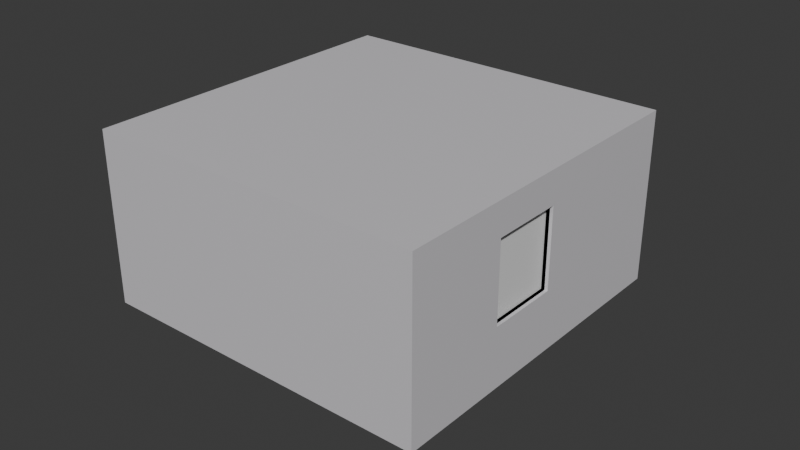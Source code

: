 # Source: Basic_ARMA_Cube_01.blend  (saved by Blender 4.2.67; exported with 4.5.12 LTS)
import bpy
from mathutils import Matrix  # noqa: F401  (used for matrix-valued properties, if any)

bpy.ops.wm.read_factory_settings(use_empty=True)
scene = bpy.context.scene
scene.name = 'Scene'

# ---- collections
col_a_booleans = bpy.data.collections.new('A_Booleans'); scene.collection.children.link(col_a_booleans)
col_collection = bpy.data.collections.new('Collection'); scene.collection.children.link(col_collection)
col_volumetric_boxes = bpy.data.collections.new('Volumetric Boxes'); scene.collection.children.link(col_volumetric_boxes)
col_light_portals = bpy.data.collections.new('Light Portals'); scene.collection.children.link(col_light_portals)
col_colliders = bpy.data.collections.new('Colliders'); scene.collection.children.link(col_colliders)
col_buildingfireview = bpy.data.collections.new('BuildingFireView'); col_colliders.children.link(col_buildingfireview)
col_lods = bpy.data.collections.new('LODS'); scene.collection.children.link(col_lods)

# ---- materials (node trees are filled in below, after node groups)
mat_exterior = bpy.data.materials.new('Exterior')
mat_interior = bpy.data.materials.new('Interior')
mat_dummyvolume_d3975b51f51e6bd5 = bpy.data.materials.new('dummyvolume_d3975b51f51e6bd5')
mat_dummyvolume_d3975b51f51e6bd5.diffuse_color = (0.6597, 0.645, 0.673, 1.0)
mat_prtmat_door = bpy.data.materials.new('PRTMAT_Door')
mat_prtmat_window = bpy.data.materials.new('PRTMAT_Window')
mat_default_7898c33735efbbb0 = bpy.data.materials.new('default_7898C33735EFBBB0')
mat_default_7898c33735efbbb0.diffuse_color = (0.1588, 0.439, 0.8716, 1.0)

# ---- material node trees
mat_exterior.use_nodes = True; mat_exterior.node_tree.nodes.clear()
_N = mat_exterior.node_tree.nodes; _L = mat_exterior.node_tree.links
n0 = _N.new('ShaderNodeBsdfPrincipled'); n0.name = 'Principled BSDF'; n0.location = (10, 300)
n1 = _N.new('ShaderNodeOutputMaterial'); n1.name = 'Material Output'; n1.location = (300, 300)
_L.new(n0.outputs[0], n1.inputs[0])
n1.is_active_output = True
mat_interior.use_nodes = True; mat_interior.node_tree.nodes.clear()
_N = mat_interior.node_tree.nodes; _L = mat_interior.node_tree.links
n0 = _N.new('ShaderNodeBsdfPrincipled'); n0.name = 'Principled BSDF'; n0.location = (10, 300)
n1 = _N.new('ShaderNodeOutputMaterial'); n1.name = 'Material Output'; n1.location = (300, 300)
_L.new(n0.outputs[0], n1.inputs[0])
n1.is_active_output = True
mat_dummyvolume_d3975b51f51e6bd5.use_nodes = True; mat_dummyvolume_d3975b51f51e6bd5.node_tree.nodes.clear()
_N = mat_dummyvolume_d3975b51f51e6bd5.node_tree.nodes; _L = mat_dummyvolume_d3975b51f51e6bd5.node_tree.links
n0 = _N.new('ShaderNodeBsdfPrincipled'); n0.name = 'Principled BSDF'; n0.location = (-200, 100)
n0.inputs[0].default_value = (0.6597, 0.645, 0.673, 1.0)
n1 = _N.new('ShaderNodeOutputMaterial'); n1.name = 'Material Output'; n1.location = (200, 100)
_L.new(n0.outputs[0], n1.inputs[0])
n1.is_active_output = True
mat_prtmat_door.use_nodes = True; mat_prtmat_door.node_tree.nodes.clear()
_N = mat_prtmat_door.node_tree.nodes; _L = mat_prtmat_door.node_tree.links
n0 = _N.new('ShaderNodeBsdfPrincipled'); n0.name = 'Principled BSDF'; n0.location = (-200, 100)
n1 = _N.new('ShaderNodeOutputMaterial'); n1.name = 'Material Output'; n1.location = (200, 100)
_L.new(n0.outputs[0], n1.inputs[0])
n1.is_active_output = True
mat_prtmat_window.use_nodes = True; mat_prtmat_window.node_tree.nodes.clear()
_N = mat_prtmat_window.node_tree.nodes; _L = mat_prtmat_window.node_tree.links
n0 = _N.new('ShaderNodeBsdfPrincipled'); n0.name = 'Principled BSDF'; n0.location = (-200, 100)
n1 = _N.new('ShaderNodeOutputMaterial'); n1.name = 'Material Output'; n1.location = (200, 100)
_L.new(n0.outputs[0], n1.inputs[0])
n1.is_active_output = True
mat_default_7898c33735efbbb0.use_nodes = True; mat_default_7898c33735efbbb0.node_tree.nodes.clear()
_N = mat_default_7898c33735efbbb0.node_tree.nodes; _L = mat_default_7898c33735efbbb0.node_tree.links
n0 = _N.new('ShaderNodeBsdfPrincipled'); n0.name = 'Principled BSDF'; n0.location = (-200, 100)
n0.inputs[0].default_value = (0.1588, 0.439, 0.8716, 1.0)
n1 = _N.new('ShaderNodeOutputMaterial'); n1.name = 'Material Output'; n1.location = (200, 100)
_L.new(n0.outputs[0], n1.inputs[0])
n1.is_active_output = True

# ---- world
world_world = bpy.data.worlds.new('World'); scene.world = world_world
world_world.use_nodes = True; world_world.node_tree.nodes.clear()
_N = world_world.node_tree.nodes; _L = world_world.node_tree.links
n0 = _N.new('ShaderNodeOutputWorld'); n0.name = 'World Output'; n0.location = (200, 100)
n1 = _N.new('ShaderNodeBackground'); n1.name = 'Background'; n1.location = (-200, 100)
n1.inputs[0].default_value = (0.05088, 0.05088, 0.05088, 1.0)
_L.new(n1.outputs[0], n0.inputs[0])
n0.is_active_output = True
world_world.color = (0.05088, 0.05088, 0.05088)
world_world.sun_shadow_jitter_overblur = 0.0

# ---- meshes
me_cube_001 = bpy.data.meshes.new('Cube.001')
me_cube_001.from_pydata([(-1.0, -1.0, -1.0), (-1.0, -1.0, 2.0), (-1.0, 3.0, -1.0), (-1.0, 3.0, 2.0), (1.0, -1.0, -1.0), (1.0, -1.0, 2.0), (1.0, 3.0, -1.0), (1.0, 3.0, 2.0)], [], [(0, 1, 3, 2), (2, 3, 7, 6), (6, 7, 5, 4), (4, 5, 1, 0), (2, 6, 4, 0), (7, 3, 1, 5)])
_uv = me_cube_001.uv_layers.new(name='UVMap')
_uv.uv.foreach_set('vector', [0.375, 0.0, 0.625, 0.0, 0.625, 0.25, 0.375, 0.25, 0.375, 0.25, 0.625, 0.25, 0.625, 0.5, 0.375, 0.5, 0.375, 0.5, 0.625, 0.5, 0.625, 0.75, 0.375, 0.75, 0.375, 0.75, 0.625, 0.75, 0.625, 1.0, 0.375, 1.0, 0.125, 0.5, 0.375, 0.5, 0.375, 0.75, 0.125, 0.75, 0.625, 0.5, 0.875, 0.5, 0.875, 0.75, 0.625, 0.75])
me_cube_001.update()
me_cube_002 = bpy.data.meshes.new('Cube.002')
me_cube_002.from_pydata([(-1.0, -1.0, -1.0), (-1.0, -1.0, 1.0), (-1.0, 1.0, -1.0), (-1.0, 1.0, 1.0), (1.0, -1.0, -1.0), (1.0, -1.0, 1.0), (1.0, 1.0, -1.0), (1.0, 1.0, 1.0)], [], [(0, 1, 3, 2), (2, 3, 7, 6), (6, 7, 5, 4), (4, 5, 1, 0), (2, 6, 4, 0), (7, 3, 1, 5)])
_uv = me_cube_002.uv_layers.new(name='UVMap')
_uv.uv.foreach_set('vector', [0.375, 0.0, 0.625, 0.0, 0.625, 0.25, 0.375, 0.25, 0.375, 0.25, 0.625, 0.25, 0.625, 0.5, 0.375, 0.5, 0.375, 0.5, 0.625, 0.5, 0.625, 0.75, 0.375, 0.75, 0.375, 0.75, 0.625, 0.75, 0.625, 1.0, 0.375, 1.0, 0.125, 0.5, 0.375, 0.5, 0.375, 0.75, 0.125, 0.75, 0.625, 0.5, 0.875, 0.5, 0.875, 0.75, 0.625, 0.75])
me_cube_002.update()
me_cube_003 = bpy.data.meshes.new('Cube.003')
me_cube_003.from_pydata([(-1.0, -1.0, -1.0), (-1.0, -1.0, 1.0), (-1.0, 1.0, -1.0), (-1.0, 1.0, 1.0), (1.0, -1.0, -1.0), (1.0, -1.0, 1.0), (1.0, 1.0, -1.0), (1.0, 1.0, 1.0)], [], [(0, 1, 3, 2), (2, 3, 7, 6), (6, 7, 5, 4), (4, 5, 1, 0), (2, 6, 4, 0), (7, 3, 1, 5)])
_uv = me_cube_003.uv_layers.new(name='UVMap')
_uv.uv.foreach_set('vector', [0.375, 0.0, 0.625, 0.0, 0.625, 0.25, 0.375, 0.25, 0.375, 0.25, 0.625, 0.25, 0.625, 0.5, 0.375, 0.5, 0.375, 0.5, 0.625, 0.5, 0.625, 0.75, 0.375, 0.75, 0.375, 0.75, 0.625, 0.75, 0.625, 1.0, 0.375, 1.0, 0.125, 0.5, 0.375, 0.5, 0.375, 0.75, 0.125, 0.75, 0.625, 0.5, 0.875, 0.5, 0.875, 0.75, 0.625, 0.75])
me_cube_003.update()
me_cube_004 = bpy.data.meshes.new('Cube.004')
me_cube_004.from_pydata([(-1.0, -1.0, -1.0), (-1.0, -1.0, 1.0), (-1.0, 1.0, -1.0), (-1.0, 1.0, 1.0), (1.0, -1.0, -1.0), (1.0, -1.0, 1.0), (1.0, 1.0, -1.0), (1.0, 1.0, 1.0)], [], [(0, 1, 3, 2), (2, 3, 7, 6), (6, 7, 5, 4), (4, 5, 1, 0), (2, 6, 4, 0), (7, 3, 1, 5)])
_uv = me_cube_004.uv_layers.new(name='UVMap')
_uv.uv.foreach_set('vector', [0.375, 0.0, 0.625, 0.0, 0.625, 0.25, 0.375, 0.25, 0.375, 0.25, 0.625, 0.25, 0.625, 0.5, 0.375, 0.5, 0.375, 0.5, 0.625, 0.5, 0.625, 0.75, 0.375, 0.75, 0.375, 0.75, 0.625, 0.75, 0.625, 1.0, 0.375, 1.0, 0.125, 0.5, 0.375, 0.5, 0.375, 0.75, 0.125, 0.75, 0.625, 0.5, 0.875, 0.5, 0.875, 0.75, 0.625, 0.75])
me_cube_004.update()
me_cube_005 = bpy.data.meshes.new('Cube.005')
me_cube_005.from_pydata([(-1.0, -1.0, -1.0), (-1.0, -1.0, 1.0), (-1.0, 1.0, -1.0), (-1.0, 1.0, 1.0), (1.0, -1.0, -1.0), (1.0, -1.0, 1.0), (1.0, 1.0, -1.0), (1.0, 1.0, 1.0)], [], [(0, 1, 3, 2), (2, 3, 7, 6), (6, 7, 5, 4), (4, 5, 1, 0), (2, 6, 4, 0), (7, 3, 1, 5)])
_uv = me_cube_005.uv_layers.new(name='UVMap')
_uv.uv.foreach_set('vector', [0.375, 0.0, 0.625, 0.0, 0.625, 0.25, 0.375, 0.25, 0.375, 0.25, 0.625, 0.25, 0.625, 0.5, 0.375, 0.5, 0.375, 0.5, 0.625, 0.5, 0.625, 0.75, 0.375, 0.75, 0.375, 0.75, 0.625, 0.75, 0.625, 1.0, 0.375, 1.0, 0.125, 0.5, 0.375, 0.5, 0.375, 0.75, 0.125, 0.75, 0.625, 0.5, 0.875, 0.5, 0.875, 0.75, 0.625, 0.75])
me_cube_005.update()
me_cube_007 = bpy.data.meshes.new('Cube.007')
me_cube_007.from_pydata([(-0.9477, -0.9481, -0.9416), (-0.9477, -0.9481, 1.897), (-0.9477, 2.844, -0.9416), (-0.9477, 2.844, 1.897), (0.942, -0.9481, -0.9416), (0.942, -0.9481, 1.897), (0.942, 2.844, -0.9416), (0.942, 2.844, 1.897)], [], [(0, 1, 3, 2), (2, 3, 7, 6), (6, 7, 5, 4), (4, 5, 1, 0), (2, 6, 4, 0), (3, 1, 5, 7)])
_uv = me_cube_007.uv_layers.new(name='UVMap')
_uv.uv.foreach_set('vector', [0.375, 0.0, 0.625, 0.0, 0.625, 0.25, 0.375, 0.25, 0.375, 0.25, 0.625, 0.25, 0.625, 0.5, 0.375, 0.5, 0.375, 0.5, 0.625, 0.5, 0.625, 0.75, 0.375, 0.75, 0.375, 0.75, 0.625, 0.75, 0.625, 1.0, 0.375, 1.0, 0.375, 0.25, 0.375, 0.5, 0.375, 0.75, 0.375, 1.0, 0.625, 0.25, 0.625, 1.0, 0.625, 0.75, 0.625, 0.5])
me_cube_007.update()
me_cube = bpy.data.meshes.new('Cube')
me_cube.from_pydata([(-3.0, -3.5, 0.0), (-2.85, -3.425, 0.05), (-3.0, -3.5, 3.0), (-2.85, -3.425, 2.9), (-3.0, 2.5, 0.0), (-2.85, 2.275, 0.05), (-3.0, 2.5, 3.0), (-2.85, 2.275, 2.9), (3.0, -3.5, 0.0), (2.85, -3.425, 0.05), (3.0, -3.5, 3.0), (2.85, -3.425, 2.9), (3.0, 2.5, 0.0), (2.85, 2.275, 0.05), (3.0, 2.5, 3.0), (2.85, 2.275, 2.9)], [], [(0, 2, 6, 4), (4, 6, 14, 12), (12, 14, 10, 8), (8, 10, 2, 0), (4, 12, 8, 0), (14, 6, 2, 10), (1, 5, 7, 3), (5, 13, 15, 7), (13, 9, 11, 15), (9, 1, 3, 11), (5, 1, 9, 13), (15, 11, 3, 7)])
_uv = me_cube.uv_layers.new(name='UVMap')
_uv.uv.foreach_set('vector', [0.375, 0.0, 0.625, 0.0, 0.625, 0.25, 0.375, 0.25, 0.375, 0.25, 0.625, 0.25, 0.625, 0.5, 0.375, 0.5, 0.375, 0.5, 0.625, 0.5, 0.625, 0.75, 0.375, 0.75, 0.375, 0.75, 0.625, 0.75, 0.625, 1.0, 0.375, 1.0, 0.125, 0.5, 0.375, 0.5, 0.375, 0.75, 0.125, 0.75, 0.625, 0.5, 0.875, 0.5, 0.875, 0.75, 0.625, 0.75, 0.375, 0.0, 0.375, 0.25, 0.625, 0.25, 0.625, 0.0, 0.375, 0.25, 0.375, 0.5, 0.625, 0.5, 0.625, 0.25, 0.375, 0.5, 0.375, 0.75, 0.625, 0.75, 0.625, 0.5, 0.375, 0.75, 0.375, 1.0, 0.625, 1.0, 0.625, 0.75, 0.125, 0.5, 0.125, 0.75, 0.375, 0.75, 0.375, 0.5, 0.625, 0.5, 0.625, 0.75, 0.875, 0.75, 0.875, 0.5])
me_cube.update()
me_cube_012 = bpy.data.meshes.new('Cube.012')
me_cube_012.from_pydata([(-3.0, -3.5, 0.0), (-2.85, -3.425, 0.05), (-3.0, -3.5, 3.0), (-2.85, -3.425, 2.9), (-3.0, 2.5, 0.0), (-2.85, 2.275, 0.05), (-3.0, 2.5, 3.0), (-2.85, 2.275, 2.9), (3.0, -3.5, 0.0), (2.85, -3.425, 0.05), (3.0, -3.5, 3.0), (2.85, -3.425, 2.9), (3.0, 2.5, 0.0), (2.85, 2.275, 0.05), (3.0, 2.5, 3.0), (2.85, 2.275, 2.9), (-0.625, 2.5, 2.428), (0.625, 2.5, 2.428), (-0.625, 2.5, 0.05776), (0.625, 2.5, 0.05776), (-0.625, 2.275, 0.05776), (0.625, 2.275, 0.05776), (-0.625, 2.275, 2.428), (0.625, 2.275, 2.428), (3.0, -1.639, 2.46), (3.0, -0.3394, 2.46), (3.0, -1.639, 1.04), (3.0, -0.3394, 1.04), (2.85, -1.639, 1.04), (2.85, -0.3394, 1.04), (2.85, -1.639, 2.46), (2.85, -0.3394, 2.46), (-3.0, -1.639, 1.04), (-3.0, -1.639, 2.46), (-3.0, -0.3394, 2.46), (-3.0, -0.3394, 1.04), (-2.85, -0.3394, 1.04), (-2.85, -1.639, 1.04), (-2.85, -1.639, 2.46), (-2.85, -0.3394, 2.46)], [], [(32, 0, 2, 33), (2, 6, 4, 0, 32, 35, 34, 33), (16, 18, 4, 6, 14, 12, 19, 17), (12, 4, 18, 19), (24, 10, 8, 26), (27, 26, 8, 12, 14, 10, 24, 25), (8, 10, 2, 0), (4, 12, 8, 0), (14, 6, 2, 10), (37, 1, 5, 7, 3, 38, 39, 36), (38, 3, 1, 37), (23, 21, 13, 15, 7, 5, 20, 22), (20, 5, 13, 21), (11, 30, 28, 9), (30, 11, 15, 13, 9, 28, 29, 31), (9, 1, 3, 11), (5, 1, 9, 13), (15, 11, 3, 7), (20, 18, 16, 22), (23, 17, 19, 21), (21, 19, 18, 20), (16, 17, 23, 22), (29, 27, 25, 31), (30, 24, 26, 28), (26, 27, 29, 28), (31, 25, 24, 30), (34, 35, 36, 39), (37, 32, 33, 38), (35, 32, 37, 36), (34, 39, 38, 33)])
me_cube_012.polygons.foreach_set('material_index', [0, 0, 0, 0, 0, 0, 0, 0, 0, 1, 1, 1, 0, 1, 1, 1, 1, 1, 1, 1, 1, 1, 1, 1, 1, 1, 1, 1, 1, 1])
_uv = me_cube_012.uv_layers.new(name='UVMapMask')
_uv.uv.foreach_set('vector', [0.4415, 0.7679, 0.3381, 0.8258, 0.3381, 0.659, 0.4415, 0.689, 0.3381, 0.659, 0.6717, 0.659, 0.6717, 0.8258, 0.3381, 0.8258, 0.4415, 0.7679, 0.5138, 0.7679, 0.5138, 0.689, 0.4415, 0.689, 0.1335, 0.6908, 0.1335, 0.8226, 0.00148, 0.8258, 0.00148, 0.659, 0.3351, 0.659, 0.3351, 0.8258, 0.2031, 0.8226, 0.2031, 0.6908, 0.3351, 0.8258, 0.00148, 0.8258, 0.1335, 0.8226, 0.2031, 0.8226, 0.2317, 0.8602, 0.3351, 0.8302, 0.3351, 0.997, 0.2317, 0.9392, 0.1594, 0.9392, 0.2317, 0.9392, 0.3351, 0.997, 0.001476, 0.997, 0.001476, 0.8302, 0.3351, 0.8302, 0.2317, 0.8602, 0.1594, 0.8602, 0.8415, 0.9729, 0.6747, 0.9729, 0.6747, 0.6393, 0.8415, 0.6393, 0.6717, 0.3351, 0.3381, 0.3351, 0.3381, 0.001476, 0.6717, 0.001476, 0.3351, 0.3351, 0.001476, 0.3351, 0.001476, 0.001479, 0.3351, 0.001479, 0.7781, 0.1008, 0.8331, 0.00148, 0.8331, 0.3184, 0.6747, 0.3184, 0.6747, 0.001479, 0.6991, 0.1008, 0.6991, 0.1731, 0.7781, 0.1731, 0.6991, 0.1008, 0.6747, 0.001479, 0.8331, 0.00148, 0.7781, 0.1008, 0.7009, 0.5117, 0.8327, 0.5117, 0.8331, 0.6354, 0.6747, 0.6354, 0.6747, 0.3184, 0.8331, 0.3184, 0.8327, 0.4422, 0.7009, 0.4422, 0.8327, 0.4422, 0.8331, 0.3184, 0.8331, 0.6354, 0.8327, 0.5117, 0.3381, 0.8302, 0.4374, 0.8547, 0.4374, 0.9336, 0.3381, 0.9887, 0.4374, 0.8547, 0.3381, 0.8302, 0.655, 0.8302, 0.655, 0.9887, 0.3381, 0.9887, 0.4374, 0.9336, 0.5097, 0.9336, 0.5097, 0.8547, 0.9946, 0.001473, 0.9946, 0.3184, 0.8361, 0.3184, 0.8361, 0.001472, 0.6384, 0.6551, 0.3214, 0.6551, 0.3214, 0.3381, 0.6384, 0.3381, 0.3184, 0.6551, 0.001479, 0.6551, 0.001479, 0.3381, 0.3184, 0.3381, 0.8361, 0.3349, 0.8361, 0.3223, 0.9679, 0.3223, 0.9679, 0.3349, 0.9679, 0.3381, 0.9679, 0.3506, 0.8361, 0.3506, 0.8361, 0.3381, 0.7716, 0.1038, 0.7716, 0.1163, 0.7021, 0.1163, 0.7021, 0.1038, 0.7716, 0.1321, 0.7021, 0.1321, 0.7021, 0.1196, 0.7716, 0.1196, 0.8361, 0.3622, 0.8361, 0.3538, 0.9151, 0.3538, 0.9151, 0.3622, 0.6413, 0.3381, 0.6497, 0.3381, 0.6497, 0.4171, 0.6413, 0.4171, 0.7744, 0.1673, 0.7021, 0.1673, 0.7021, 0.159, 0.7744, 0.159, 0.7021, 0.1437, 0.7021, 0.1353, 0.7744, 0.1353, 0.7744, 0.1437, 0.997, 0.3622, 0.918, 0.3622, 0.918, 0.3538, 0.997, 0.3538, 0.6609, 0.4171, 0.6526, 0.4171, 0.6526, 0.3381, 0.6609, 0.3381, 0.8361, 0.3656, 0.9084, 0.3656, 0.9084, 0.374, 0.8361, 0.374, 0.7021, 0.1555, 0.7021, 0.1471, 0.7744, 0.1471, 0.7744, 0.1555])
_uv.active_render = True
_uv = me_cube_012.uv_layers.new(name='UVMapTexture')
_uv.uv.foreach_set('vector', [0.2341, 1.734, -0.2414, 2.0, -0.2414, 1.233, 0.2341, 1.371, -0.2414, 1.233, 1.292, 1.233, 1.292, 2.0, -0.2414, 2.0, 0.2341, 1.734, 0.5664, 1.734, 0.5664, 1.371, 0.2341, 1.371, -1.181, 1.379, -1.181, 1.985, -1.788, 2.0, -1.788, 1.233, -0.255, 1.233, -0.255, 2.0, -0.8619, 1.985, -0.8619, 1.379, -0.255, 2.0, -1.788, 2.0, -1.181, 1.985, -0.8619, 1.985, -0.7305, 2.158, -0.255, 2.02, -0.255, 2.787, -0.7305, 2.521, -1.063, 2.521, -0.7305, 2.521, -0.255, 2.787, -1.788, 2.787, -1.788, 2.02, -0.255, 2.02, -0.7305, 2.158, -1.063, 2.158, 2.072, 2.676, 1.306, 2.676, 1.306, 1.143, 2.072, 1.143, 1.292, -0.2551, -0.2414, -0.2551, -0.2414, -1.788, 1.292, -1.788, -0.255, -0.2551, -1.788, -0.2551, -1.788, -1.788, -0.255, -1.788, 1.781, -1.332, 2.034, -1.788, 2.034, -0.3318, 1.306, -0.3318, 1.306, -1.788, 1.418, -1.332, 1.418, -0.9999, 1.781, -0.9999, 1.418, -1.332, 1.306, -1.788, 2.034, -1.788, 1.781, -1.332, 1.426, 0.5563, 2.032, 0.5563, 2.034, 1.125, 1.306, 1.125, 1.306, -0.3318, 2.034, -0.3318, 2.032, 0.2369, 1.426, 0.2369, 2.032, 0.2369, 2.034, -0.3318, 2.034, 1.125, 2.032, 0.5563, -0.2414, 2.02, 0.2149, 2.133, 0.2149, 2.496, -0.2414, 2.749, 0.2149, 2.133, -0.2414, 2.02, 1.215, 2.02, 1.215, 2.749, -0.2414, 2.749, 0.2149, 2.496, 0.5472, 2.496, 0.5472, 2.133, 2.776, -1.789, 2.776, -0.3318, 2.047, -0.3318, 2.047, -1.789, 1.139, 1.215, -0.318, 1.215, -0.318, -0.2415, 1.139, -0.2415, -0.3316, 1.215, -1.788, 1.215, -1.788, -0.2414, -0.3316, -0.2414, 2.048, -0.2563, 2.048, -0.3138, 2.653, -0.3138, 2.653, -0.2563, 2.653, -0.2415, 2.653, -0.184, 2.048, -0.184, 2.048, -0.2415, 1.751, -1.318, 1.751, -1.261, 1.432, -1.261, 1.432, -1.318, 1.751, -1.188, 1.432, -1.188, 1.432, -1.246, 1.751, -1.246, 2.047, -0.1307, 2.047, -0.1691, 2.41, -0.1691, 2.41, -0.1307, 1.152, -0.2415, 1.191, -0.2415, 1.191, 0.1214, 1.152, 0.1214, 1.764, -1.026, 1.432, -1.026, 1.432, -1.065, 1.764, -1.065, 1.432, -1.135, 1.432, -1.173, 1.764, -1.173, 1.764, -1.135, 2.787, -0.1307, 2.424, -0.1307, 2.424, -0.1691, 2.787, -0.1691, 1.242, 0.1214, 1.204, 0.1214, 1.204, -0.2415, 1.242, -0.2415, 2.047, -0.1148, 2.38, -0.1148, 2.38, -0.07646, 2.047, -0.07646, 1.432, -1.081, 1.432, -1.119, 1.764, -1.119, 1.764, -1.081])
me_cube_012.materials.append(mat_exterior)
me_cube_012.materials.append(mat_interior)
me_cube_012.update()
me_cube_006 = bpy.data.meshes.new('Cube.006')
me_cube_006.from_pydata([(-2.85, -3.425, 0.05), (-2.85, -3.425, 2.9), (-2.85, 2.275, 0.05), (-2.85, 2.275, 2.9), (2.85, -3.425, 0.05), (2.85, -3.425, 2.9), (2.85, 2.275, 0.05), (2.85, 2.275, 2.9)], [], [(0, 1, 3, 2), (2, 3, 7, 6), (6, 7, 5, 4), (4, 5, 1, 0), (2, 6, 4, 0), (7, 3, 1, 5)])
_uv = me_cube_006.uv_layers.new(name='UVMap')
_uv.uv.foreach_set('vector', [0.375, 0.0, 0.625, 0.0, 0.625, 0.25, 0.375, 0.25, 0.375, 0.25, 0.625, 0.25, 0.625, 0.5, 0.375, 0.5, 0.375, 0.5, 0.625, 0.5, 0.625, 0.75, 0.375, 0.75, 0.375, 0.75, 0.625, 0.75, 0.625, 1.0, 0.375, 1.0, 0.125, 0.5, 0.375, 0.5, 0.375, 0.75, 0.125, 0.75, 0.625, 0.5, 0.875, 0.5, 0.875, 0.75, 0.625, 0.75])
me_cube_006.materials.append(mat_dummyvolume_d3975b51f51e6bd5)
me_cube_006.update()
me_cube_008 = bpy.data.meshes.new('Cube.008')
me_cube_008.from_pydata([(-3.046, -3.537, -0.03209), (-2.843, -3.422, 0.05843), (-3.046, -3.537, 3.047), (-2.843, -3.422, 2.897), (-3.046, 2.579, -0.03209), (-2.843, 2.267, 0.05843), (-3.046, 2.579, 3.047), (-2.843, 2.267, 2.897), (3.055, -3.537, -0.03209), (2.826, -3.422, 0.05843), (3.055, -3.537, 3.047), (2.826, -3.422, 2.897), (3.055, 2.579, -0.03209), (2.826, 2.267, 0.05843), (3.055, 2.579, 3.047), (2.826, 2.267, 2.897)], [], [(0, 2, 6, 4), (4, 6, 14, 12), (12, 14, 10, 8), (8, 10, 2, 0), (4, 12, 8, 0), (6, 2, 10, 14), (1, 5, 7, 3), (5, 13, 15, 7), (13, 9, 11, 15), (9, 1, 3, 11), (5, 1, 9, 13), (7, 15, 11, 3)])
_uv = me_cube_008.uv_layers.new(name='UVMap')
_uv.uv.foreach_set('vector', [0.375, 0.0, 0.625, 0.0, 0.625, 0.25, 0.375, 0.25, 0.375, 0.25, 0.625, 0.25, 0.625, 0.5, 0.375, 0.5, 0.375, 0.5, 0.625, 0.5, 0.625, 0.75, 0.375, 0.75, 0.375, 0.75, 0.625, 0.75, 0.625, 1.0, 0.375, 1.0, 0.375, 0.25, 0.375, 0.5, 0.375, 0.75, 0.375, 1.0, 0.625, 0.25, 0.625, 1.0, 0.625, 0.75, 0.625, 0.5, 0.375, 0.0, 0.375, 0.25, 0.625, 0.25, 0.625, 0.0, 0.375, 0.25, 0.375, 0.5, 0.625, 0.5, 0.625, 0.25, 0.375, 0.5, 0.375, 0.75, 0.625, 0.75, 0.625, 0.5, 0.375, 0.75, 0.375, 1.0, 0.625, 1.0, 0.625, 0.75, 0.375, 0.25, 0.375, 1.0, 0.375, 0.75, 0.375, 0.5, 0.625, 0.25, 0.625, 0.5, 0.625, 0.75, 0.625, 1.0])
me_cube_008.materials.append(mat_dummyvolume_d3975b51f51e6bd5)
me_cube_008.update()
me_plane = bpy.data.meshes.new('Plane')
me_plane.from_pydata([(-0.7, 2.391, 0.02333), (0.7, 2.391, 0.02333), (-0.7, 2.391, 2.517), (0.7, 2.391, 2.517)], [], [(0, 1, 3, 2)])
_uv = me_plane.uv_layers.new(name='UVMap')
_uv.uv.foreach_set('vector', [0.0, 0.0, 1.0, 0.0, 1.0, 1.0, 0.0, 1.0])
me_plane.materials.append(mat_prtmat_door)
me_plane.update()
me_plane_001 = bpy.data.meshes.new('Plane.001')
me_plane_001.from_pydata([(-2.947, -0.007323, 0.7439), (-2.947, -2.007, 0.7439), (-2.947, -0.007323, 2.744), (-2.947, -2.007, 2.744)], [], [(0, 2, 3, 1)])
_uv = me_plane_001.uv_layers.new(name='UVMap')
_uv.uv.foreach_set('vector', [0.0, 0.0, 0.0, 1.0, 1.0, 1.0, 1.0, 0.0])
me_plane_001.materials.append(mat_prtmat_window)
me_plane_001.update()
me_plane_002 = bpy.data.meshes.new('Plane.002')
me_plane_002.from_pydata([(2.939, -2.007, 0.7439), (2.939, -0.007323, 0.7439), (2.939, -2.007, 2.744), (2.939, -0.007323, 2.744)], [], [(0, 2, 3, 1)])
_uv = me_plane_002.uv_layers.new(name='UVMap')
_uv.uv.foreach_set('vector', [0.0, 0.0, 0.0, 1.0, 1.0, 1.0, 1.0, 0.0])
me_plane_002.materials.append(mat_prtmat_window)
me_plane_002.update()
me_cube_010 = bpy.data.meshes.new('Cube.010')
me_cube_010.from_pydata([(-3.0, -3.5, 0.0), (-2.85, -3.425, 0.05), (-3.0, -3.5, 3.0), (-2.85, -3.425, 2.9), (-3.0, 2.5, 0.0), (-2.85, 2.275, 0.05), (-3.0, 2.5, 3.0), (-2.85, 2.275, 2.9), (3.0, -3.5, 0.0), (2.85, -3.425, 0.05), (3.0, -3.5, 3.0), (2.85, -3.425, 2.9), (3.0, 2.5, 0.0), (2.85, 2.275, 0.05), (3.0, 2.5, 3.0), (2.85, 2.275, 2.9)], [], [(0, 2, 6, 4), (4, 6, 14, 12), (12, 14, 10, 8), (8, 10, 2, 0), (4, 12, 8, 0), (14, 6, 2, 10), (1, 5, 7, 3), (5, 13, 15, 7), (13, 9, 11, 15), (9, 1, 3, 11), (5, 1, 9, 13), (15, 11, 3, 7)])
_uv = me_cube_010.uv_layers.new(name='UVMap')
_uv.uv.foreach_set('vector', [0.375, 0.0, 0.625, 0.0, 0.625, 0.25, 0.375, 0.25, 0.375, 0.25, 0.625, 0.25, 0.625, 0.5, 0.375, 0.5, 0.375, 0.5, 0.625, 0.5, 0.625, 0.75, 0.375, 0.75, 0.375, 0.75, 0.625, 0.75, 0.625, 1.0, 0.375, 1.0, 0.125, 0.5, 0.375, 0.5, 0.375, 0.75, 0.125, 0.75, 0.625, 0.5, 0.875, 0.5, 0.875, 0.75, 0.625, 0.75, 0.375, 0.0, 0.375, 0.25, 0.625, 0.25, 0.625, 0.0, 0.375, 0.25, 0.375, 0.5, 0.625, 0.5, 0.625, 0.25, 0.375, 0.5, 0.375, 0.75, 0.625, 0.75, 0.625, 0.5, 0.375, 0.75, 0.375, 1.0, 0.625, 1.0, 0.625, 0.75, 0.125, 0.5, 0.125, 0.75, 0.375, 0.75, 0.375, 0.5, 0.625, 0.5, 0.625, 0.75, 0.875, 0.75, 0.875, 0.5])
me_cube_010.materials.append(mat_default_7898c33735efbbb0)
me_cube_010.update()
me_cube_013 = bpy.data.meshes.new('Cube.013')
me_cube_013.from_pydata([(-3.0, -3.5, 0.0), (-2.85, -3.425, 0.05), (-3.0, -3.5, 3.0), (-2.85, -3.425, 2.9), (-3.0, 2.5, 0.0), (-2.85, 2.275, 0.05), (-3.0, 2.5, 3.0), (-2.85, 2.275, 2.9), (3.0, -3.5, 0.0), (2.85, -3.425, 0.05), (3.0, -3.5, 3.0), (2.85, -3.425, 2.9), (3.0, 2.5, 0.0), (2.85, 2.275, 0.05), (3.0, 2.5, 3.0), (2.85, 2.275, 2.9)], [], [(0, 2, 6, 4), (4, 6, 14, 12), (12, 14, 10, 8), (8, 10, 2, 0), (4, 12, 8, 0), (14, 6, 2, 10), (1, 5, 7, 3), (5, 13, 15, 7), (13, 9, 11, 15), (9, 1, 3, 11), (5, 1, 9, 13), (15, 11, 3, 7)])
_uv = me_cube_013.uv_layers.new(name='UVMap')
_uv.uv.foreach_set('vector', [0.375, 0.0, 0.625, 0.0, 0.625, 0.25, 0.375, 0.25, 0.375, 0.25, 0.625, 0.25, 0.625, 0.5, 0.375, 0.5, 0.375, 0.5, 0.625, 0.5, 0.625, 0.75, 0.375, 0.75, 0.375, 0.75, 0.625, 0.75, 0.625, 1.0, 0.375, 1.0, 0.125, 0.5, 0.375, 0.5, 0.375, 0.75, 0.125, 0.75, 0.625, 0.5, 0.875, 0.5, 0.875, 0.75, 0.625, 0.75, 0.375, 0.0, 0.375, 0.25, 0.625, 0.25, 0.625, 0.0, 0.375, 0.25, 0.375, 0.5, 0.625, 0.5, 0.625, 0.25, 0.375, 0.5, 0.375, 0.75, 0.625, 0.75, 0.625, 0.5, 0.375, 0.75, 0.375, 1.0, 0.625, 1.0, 0.625, 0.75, 0.125, 0.5, 0.125, 0.75, 0.375, 0.75, 0.375, 0.5, 0.625, 0.5, 0.625, 0.75, 0.875, 0.75, 0.875, 0.5])
me_cube_013.update()
me_cube_014 = bpy.data.meshes.new('Cube.014')
me_cube_014.from_pydata([(-3.0, -3.5, 0.0), (-2.85, -3.425, 0.05), (-3.0, -3.5, 3.0), (-2.85, -3.425, 2.9), (-3.0, 2.5, 0.0), (-2.85, 2.275, 0.05), (-3.0, 2.5, 3.0), (-2.85, 2.275, 2.9), (3.0, -3.5, 0.0), (2.85, -3.425, 0.05), (3.0, -3.5, 3.0), (2.85, -3.425, 2.9), (3.0, 2.5, 0.0), (2.85, 2.275, 0.05), (3.0, 2.5, 3.0), (2.85, 2.275, 2.9)], [], [(0, 2, 6, 4), (4, 6, 14, 12), (12, 14, 10, 8), (8, 10, 2, 0), (4, 12, 8, 0), (14, 6, 2, 10), (1, 5, 7, 3), (5, 13, 15, 7), (13, 9, 11, 15), (9, 1, 3, 11), (5, 1, 9, 13), (15, 11, 3, 7)])
_uv = me_cube_014.uv_layers.new(name='UVMap')
_uv.uv.foreach_set('vector', [0.375, 0.0, 0.625, 0.0, 0.625, 0.25, 0.375, 0.25, 0.375, 0.25, 0.625, 0.25, 0.625, 0.5, 0.375, 0.5, 0.375, 0.5, 0.625, 0.5, 0.625, 0.75, 0.375, 0.75, 0.375, 0.75, 0.625, 0.75, 0.625, 1.0, 0.375, 1.0, 0.125, 0.5, 0.375, 0.5, 0.375, 0.75, 0.125, 0.75, 0.625, 0.5, 0.875, 0.5, 0.875, 0.75, 0.625, 0.75, 0.375, 0.0, 0.375, 0.25, 0.625, 0.25, 0.625, 0.0, 0.375, 0.25, 0.375, 0.5, 0.625, 0.5, 0.625, 0.25, 0.375, 0.5, 0.375, 0.75, 0.625, 0.75, 0.625, 0.5, 0.375, 0.75, 0.375, 1.0, 0.625, 1.0, 0.625, 0.75, 0.125, 0.5, 0.125, 0.75, 0.375, 0.75, 0.375, 0.5, 0.625, 0.5, 0.625, 0.75, 0.875, 0.75, 0.875, 0.5])
me_cube_014.update()
me_cube_015 = bpy.data.meshes.new('Cube.015')
me_cube_015.from_pydata([(-3.0, -3.5, 0.0), (-2.85, -3.425, 0.05), (-3.0, -3.5, 3.0), (-2.85, -3.425, 2.9), (-3.0, 2.5, 0.0), (-2.85, 2.275, 0.05), (-3.0, 2.5, 3.0), (-2.85, 2.275, 2.9), (3.0, -3.5, 0.0), (2.85, -3.425, 0.05), (3.0, -3.5, 3.0), (2.85, -3.425, 2.9), (3.0, 2.5, 0.0), (2.85, 2.275, 0.05), (3.0, 2.5, 3.0), (2.85, 2.275, 2.9)], [], [(0, 2, 6, 4), (4, 6, 14, 12), (12, 14, 10, 8), (8, 10, 2, 0), (4, 12, 8, 0), (14, 6, 2, 10), (1, 5, 7, 3), (5, 13, 15, 7), (13, 9, 11, 15), (9, 1, 3, 11), (5, 1, 9, 13), (15, 11, 3, 7)])
_uv = me_cube_015.uv_layers.new(name='UVMap')
_uv.uv.foreach_set('vector', [0.375, 0.0, 0.625, 0.0, 0.625, 0.25, 0.375, 0.25, 0.375, 0.25, 0.625, 0.25, 0.625, 0.5, 0.375, 0.5, 0.375, 0.5, 0.625, 0.5, 0.625, 0.75, 0.375, 0.75, 0.375, 0.75, 0.625, 0.75, 0.625, 1.0, 0.375, 1.0, 0.125, 0.5, 0.375, 0.5, 0.375, 0.75, 0.125, 0.75, 0.625, 0.5, 0.875, 0.5, 0.875, 0.75, 0.625, 0.75, 0.375, 0.0, 0.375, 0.25, 0.625, 0.25, 0.625, 0.0, 0.375, 0.25, 0.375, 0.5, 0.625, 0.5, 0.625, 0.25, 0.375, 0.5, 0.375, 0.75, 0.625, 0.75, 0.625, 0.5, 0.375, 0.75, 0.375, 1.0, 0.625, 1.0, 0.625, 0.75, 0.125, 0.5, 0.125, 0.75, 0.375, 0.75, 0.375, 0.5, 0.625, 0.5, 0.625, 0.75, 0.875, 0.75, 0.875, 0.5])
me_cube_015.update()

# ---- objects
ob_socket_door_ext = bpy.data.objects.new('socket_door_ext', None)
ob_socket_window_01 = bpy.data.objects.new('socket_window_01', None)
ob_socket_window_02 = bpy.data.objects.new('socket_window_02', None)
ob_cube_01 = bpy.data.objects.new('Cube_01', me_cube_001)
ob_4bsp_door = bpy.data.objects.new('4BSP_Door', me_cube_002)
ob_4bsp_window_01 = bpy.data.objects.new('4BSP_Window_01', me_cube_003)
ob_4bsp_window_height = bpy.data.objects.new('4BSP_Window_Height', me_cube_004)
ob_4bsp_window_02 = bpy.data.objects.new('4BSP_Window_02', me_cube_005)
ob_basic_arma_cube_02 = bpy.data.objects.new('Basic_ARMA_Cube_02', me_cube_007)
ob_basic_arma_cube_01 = bpy.data.objects.new('Basic_ARMA_Cube_01', me_cube)
ob_basic_arma_cube_01_b_applied = bpy.data.objects.new('Basic_ARMA_Cube_01_B_Applied', me_cube_012)
ob_boxvol_01 = bpy.data.objects.new('BOXVOL_01', me_cube_006)
ob_bsp_01 = bpy.data.objects.new('BSP_01', me_cube_008)
ob_prt_01 = bpy.data.objects.new('PRT_01', me_plane)
ob_prt_02 = bpy.data.objects.new('PRT_02', me_plane_001)
ob_prt_03 = bpy.data.objects.new('PRT_03', me_plane_002)
ob_utm_cube = bpy.data.objects.new('UTM_Cube', me_cube_010)
ob_basic_arma_cube_lod0 = bpy.data.objects.new('Basic_ARMA_Cube_LOD0', me_cube_013)
ob_basic_arma_cube_lod1 = bpy.data.objects.new('Basic_ARMA_Cube_LOD1', me_cube_014)
ob_basic_arma_cube_lod2 = bpy.data.objects.new('Basic_ARMA_Cube_LOD2', me_cube_015)

# ---- transforms, parenting, visibility, modifiers, constraints
ob_socket_door_ext.location = (0.0, 0.0, 0.0)
ob_socket_window_01.location = (0.0, 0.0, 0.0)
ob_socket_window_02.location = (0.0, 0.0, 0.0)
ob_cube_01.location = (0.0, -2.0, 1.0)
ob_cube_01.scale = (2.85, 1.425, 0.95)
ob_4bsp_door.location = (0.0, 2.784, 1.243)
ob_4bsp_door.scale = (0.625, 0.625, 1.185)
ob_4bsp_window_01.location = (3.356, -0.9894, 1.75)
ob_4bsp_window_01.scale = (0.65, 0.65, 0.71)
ob_4bsp_window_height.location = (3.356, -0.9894, 0.545)
ob_4bsp_window_height.scale = (0.65, 0.65, 0.495)
ob_4bsp_window_02.location = (-3.429, -0.9894, 1.75)
ob_4bsp_window_02.scale = (0.65, 0.65, 0.71)
ob_basic_arma_cube_02.location = (0.0, -2.0, 1.0)
ob_basic_arma_cube_02.scale = (3.0, 1.5, 1.0)
ob_basic_arma_cube_01.location = (0.0, 0.0, 0.0)
_m = ob_basic_arma_cube_01.modifiers.new('Boolean', 'BOOLEAN')
_m.object = ob_4bsp_door
_m = ob_basic_arma_cube_01.modifiers.new('Boolean.001', 'BOOLEAN')
_m.object = ob_4bsp_window_01
_m = ob_basic_arma_cube_01.modifiers.new('Boolean.002', 'BOOLEAN')
_m.object = ob_4bsp_window_02
ob_basic_arma_cube_01_b_applied.location = (0.0, 0.0, 0.0)
ob_boxvol_01.location = (0.0, 0.0, 0.0)
ob_bsp_01.location = (0.0, 0.0, 0.0)
_m = ob_bsp_01.modifiers.new('Boolean', 'BOOLEAN')
_m.object = ob_4bsp_door
_m = ob_bsp_01.modifiers.new('Boolean.002', 'BOOLEAN')
_m.object = ob_4bsp_window_01
_m = ob_bsp_01.modifiers.new('Boolean.001', 'BOOLEAN')
_m.object = ob_4bsp_window_02
ob_prt_01.location = (0.0, 0.0, 0.0)
ob_prt_02.location = (0.0, 0.0, 0.0)
ob_prt_03.location = (0.0, 0.0, 0.0)
ob_utm_cube.location = (0.0, 0.0, 0.0)
_m = ob_utm_cube.modifiers.new('Boolean', 'BOOLEAN')
_m.object = ob_4bsp_door
_m = ob_utm_cube.modifiers.new('Boolean.001', 'BOOLEAN')
_m.object = ob_4bsp_window_01
_m = ob_utm_cube.modifiers.new('Boolean.002', 'BOOLEAN')
_m.object = ob_4bsp_window_02
_m = ob_utm_cube.modifiers.new('Decimate', 'DECIMATE')
ob_basic_arma_cube_lod0.location = (0.0, 0.0, 0.0)
_m = ob_basic_arma_cube_lod0.modifiers.new('Boolean', 'BOOLEAN')
_m.object = ob_4bsp_door
_m = ob_basic_arma_cube_lod0.modifiers.new('Boolean.001', 'BOOLEAN')
_m.object = ob_4bsp_window_01
_m = ob_basic_arma_cube_lod0.modifiers.new('Boolean.002', 'BOOLEAN')
_m.object = ob_4bsp_window_02
_m = ob_basic_arma_cube_lod0.modifiers.new('Decimate', 'DECIMATE')
ob_basic_arma_cube_lod1.location = (0.0, 0.0, 0.0)
_m = ob_basic_arma_cube_lod1.modifiers.new('Boolean', 'BOOLEAN')
_m.object = ob_4bsp_door
_m = ob_basic_arma_cube_lod1.modifiers.new('Boolean.001', 'BOOLEAN')
_m.object = ob_4bsp_window_01
_m = ob_basic_arma_cube_lod1.modifiers.new('Boolean.002', 'BOOLEAN')
_m.object = ob_4bsp_window_02
_m = ob_basic_arma_cube_lod1.modifiers.new('Decimate', 'DECIMATE')
_m.ratio = 0.8
ob_basic_arma_cube_lod2.location = (0.0, 0.0, 0.0)
_m = ob_basic_arma_cube_lod2.modifiers.new('Boolean', 'BOOLEAN')
_m.object = ob_4bsp_door
_m = ob_basic_arma_cube_lod2.modifiers.new('Boolean.001', 'BOOLEAN')
_m.object = ob_4bsp_window_01
_m = ob_basic_arma_cube_lod2.modifiers.new('Boolean.002', 'BOOLEAN')
_m.object = ob_4bsp_window_02
_m = ob_basic_arma_cube_lod2.modifiers.new('Decimate', 'DECIMATE')
_m.ratio = 0.5

# ---- collection membership
scene.collection.objects.link(ob_socket_door_ext)
scene.collection.objects.link(ob_socket_window_01)
scene.collection.objects.link(ob_socket_window_02)
col_a_booleans.objects.link(ob_cube_01)
col_a_booleans.objects.link(ob_4bsp_door)
col_a_booleans.objects.link(ob_4bsp_window_01)
col_a_booleans.objects.link(ob_4bsp_window_height)
col_a_booleans.objects.link(ob_4bsp_window_02)
col_a_booleans.objects.link(ob_basic_arma_cube_02)
col_collection.objects.link(ob_basic_arma_cube_01)
col_collection.objects.link(ob_basic_arma_cube_01_b_applied)
col_volumetric_boxes.objects.link(ob_boxvol_01)
col_light_portals.objects.link(ob_bsp_01)
col_light_portals.objects.link(ob_prt_01)
col_light_portals.objects.link(ob_prt_02)
col_light_portals.objects.link(ob_prt_03)
col_buildingfireview.objects.link(ob_utm_cube)
col_lods.objects.link(ob_basic_arma_cube_lod0)
col_lods.objects.link(ob_basic_arma_cube_lod1)
col_lods.objects.link(ob_basic_arma_cube_lod2)
def _layer_coll(name, lc=None):
    lc = lc or bpy.context.view_layer.layer_collection
    for c in lc.children:
        if c.name == name: return c
        r = _layer_coll(name, c)
        if r: return r
_layer_coll('A_Booleans').exclude = True

# ---- scene / render settings (as saved in the file)
scene.frame_start = 1; scene.frame_end = 250; scene.frame_set(1)
scene.render.engine = 'BLENDER_EEVEE_NEXT'
bpy.context.view_layer.update()

# ---- added for rendering (the .blend has no active camera and no usable light): camera, sun
cam_auto = bpy.data.cameras.new('AutoCamera')
cam_auto.lens = 50.0
cam_auto.sensor_width = 36.0
cam_auto.clip_end = 1000.0
ob_auto_camera = bpy.data.objects.new('AutoCamera', cam_auto)
scene.collection.objects.link(ob_auto_camera)
ob_auto_camera.location = (10.5123, -12.7229, 9.46258)
ob_auto_camera.rotation_euler = (1.09748, -7.21219e-08, 0.694738)
scene.camera = ob_auto_camera
light_auto_sun = bpy.data.lights.new('AutoSun', 'SUN')
light_auto_sun.energy = 3.0
light_auto_sun.angle = 0.0523599
ob_auto_sun = bpy.data.objects.new('AutoSun', light_auto_sun)
scene.collection.objects.link(ob_auto_sun)
ob_auto_sun.rotation_euler = (0.872665, 0.174533, 0.523599)
bpy.context.view_layer.update()
